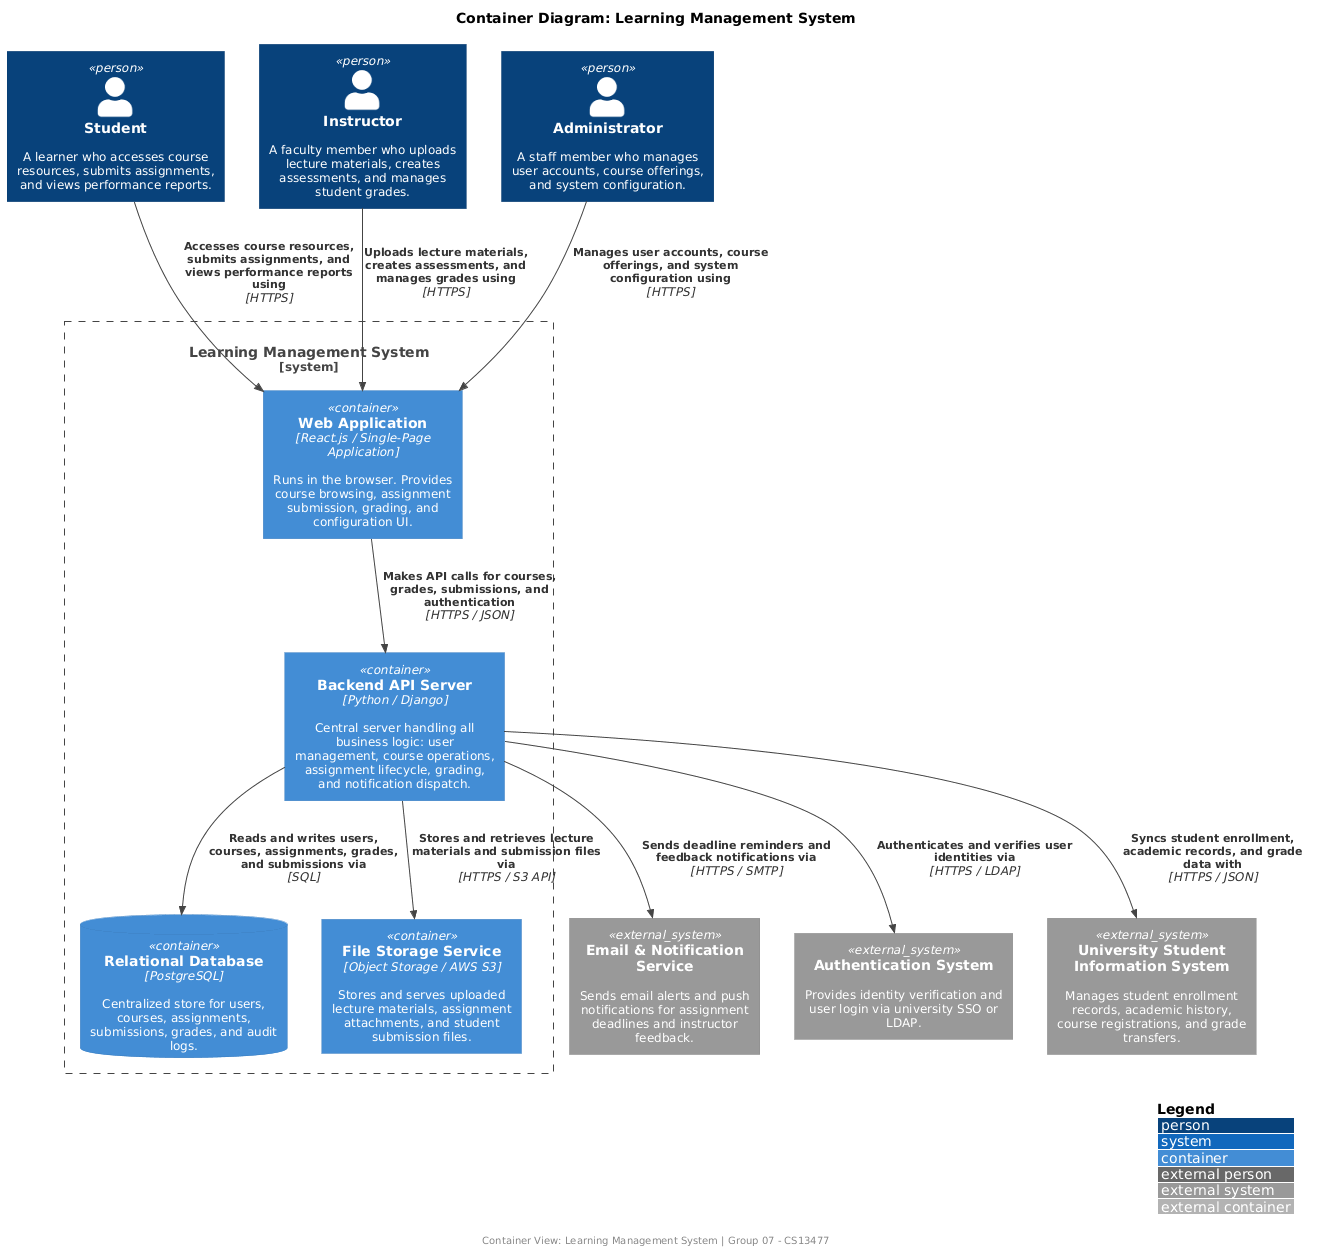

The diagram above was rendered by PlantUML. Its source (embedded in the PNG):
@startuml
' ══════════════════════════════════════════════════════════════════
' C4 Level 2 — Container Diagram
' Learning Management System | Group 07 — CS13477
'
' Design notes:
'   • Structure follows the course's e-commerce C4 L2 reference and
'     Simon Brown's Internet Banking L2 pattern:
'       Persons → Web App → Backend API → DB + Object Store + Externals
'   • Static asset delivery (CDN / Nginx) is treated as an L3 /
'     deployment concern, not a distinct L2 container.
'   • Asynchronous notification dispatch (broker, worker process) is
'     treated as an L3 component-level concern of the Backend API.
'     At L2 we expose only the architectural capability: the system
'     sends notifications to an external email service.
'   • Every edge that exists at L1 keeps the same verb phrase here;
'     L2 only adds the protocol detail.
'   • Every box is a separately runnable/deployable unit (the L2 bar)
'     and represents an architectural capability, not infrastructure.
' ══════════════════════════════════════════════════════════════════
!include https://raw.githubusercontent.com/plantuml-stdlib/C4-PlantUML/master/C4_Container.puml

' ══════════════════════════════════════════════════════════════════
' Skin
' ══════════════════════════════════════════════════════════════════
skinparam defaultFontName     "Arial"
skinparam defaultFontSize     12
skinparam wrapWidth           200
skinparam maxMessageSize      200
skinparam backgroundColor     white
skinparam shadowing           false
skinparam stereotypeFontSize  11
skinparam stereotypeFontStyle italic

skinparam arrow {
    Color     #444444
    FontColor #333333
    FontSize  11
}

' ══════════════════════════════════════════════════════════════════
' Title + Layout
' ══════════════════════════════════════════════════════════════════
title Container Diagram: Learning Management System

LAYOUT_WITH_LEGEND()
show stereotype

' ══════════════════════════════════════════════════════════════════
' PERSONS — order matches L1: Student | Instructor | Administrator
' ══════════════════════════════════════════════════════════════════
Person(student,    "Student",       "A learner who accesses course resources, submits assignments, and views performance reports.")
Person(instructor, "Instructor",    "A faculty member who uploads lecture materials, creates assessments, and manages student grades.")
Person(admin,      "Administrator", "A staff member who manages user accounts, course offerings, and system configuration.")

' ══════════════════════════════════════════════════════════════════
' SYSTEM BOUNDARY
' ══════════════════════════════════════════════════════════════════
System_Boundary(lms, "Learning Management System") {

    ' ── Single-Page Web Application
    Container(webApp,      "Web Application",      "React.js / Single-Page Application",  "Runs in the browser. Provides course browsing, assignment submission, grading, and configuration UI.")

    ' ── Backend API
    ' Django is the de-facto LMS backend stack (edX, Open edX).
    Container(apiServer,   "Backend API Server",   "Python / Django",                     "Central server handling all business logic: user management, course operations, assignment lifecycle, grading, and notification dispatch.")

    ' ── Primary Database
    ContainerDb(database,  "Relational Database",  "PostgreSQL",                          "Centralized store for users, courses, assignments, submissions, grades, and audit logs.")

    ' ── Object File Storage
    ' Files don't belong in the relational DB. Mirrors Simon Brown's Statement Store pattern.
    Container(fileStorage, "File Storage Service", "Object Storage / AWS S3",             "Stores and serves uploaded lecture materials, assignment attachments, and student submission files.")
}

' ══════════════════════════════════════════════════════════════════
' EXTERNAL SYSTEMS — same order as L1
' ══════════════════════════════════════════════════════════════════
System_Ext(emailSvc, "Email & Notification Service",          "Sends email alerts and push notifications for assignment deadlines and instructor feedback.")
System_Ext(authSys,  "Authentication System",                 "Provides identity verification and user login via university SSO or LDAP.")
System_Ext(usis,     "University Student Information System", "Manages student enrollment records, academic history, course registrations, and grade transfers.")

' ══════════════════════════════════════════════════════════════════
' RELATIONSHIPS — Persons interact with the Web Application
' Verb phrases match L1 exactly; only the protocol is added.
' ══════════════════════════════════════════════════════════════════
Rel(student,    webApp, "Accesses course resources, submits assignments, and views performance reports using", "HTTPS")
Rel(instructor, webApp, "Uploads lecture materials, creates assessments, and manages grades using",            "HTTPS")
Rel(admin,      webApp, "Manages user accounts, course offerings, and system configuration using",             "HTTPS")

' ══════════════════════════════════════════════════════════════════
' RELATIONSHIPS — SPA to Backend
' ══════════════════════════════════════════════════════════════════
Rel(webApp, apiServer, "Makes API calls for courses, grades, submissions, and authentication", "HTTPS / JSON")

' ══════════════════════════════════════════════════════════════════
' RELATIONSHIPS — Backend to internal containers
' ══════════════════════════════════════════════════════════════════
Rel(apiServer, database,    "Reads and writes users, courses, assignments, grades, and submissions via", "SQL")
Rel(apiServer, fileStorage, "Stores and retrieves lecture materials and submission files via",           "HTTPS / S3 API")

' ══════════════════════════════════════════════════════════════════
' RELATIONSHIPS — Internal to External Systems
' Verb phrases match L1 arrow labels exactly; protocol tag added.
' ══════════════════════════════════════════════════════════════════
Rel(apiServer, emailSvc, "Sends deadline reminders and feedback notifications via",        "HTTPS / SMTP")
Rel(apiServer, authSys,  "Authenticates and verifies user identities via",                 "HTTPS / LDAP")
Rel(apiServer, usis,     "Syncs student enrollment, academic records, and grade data with","HTTPS / JSON")

' ══════════════════════════════════════════════════════════════════
' Footer — mirrors L1 footer exactly
' ══════════════════════════════════════════════════════════════════
center footer Container View: Learning Management System | Group 07 - CS13477
@enduml